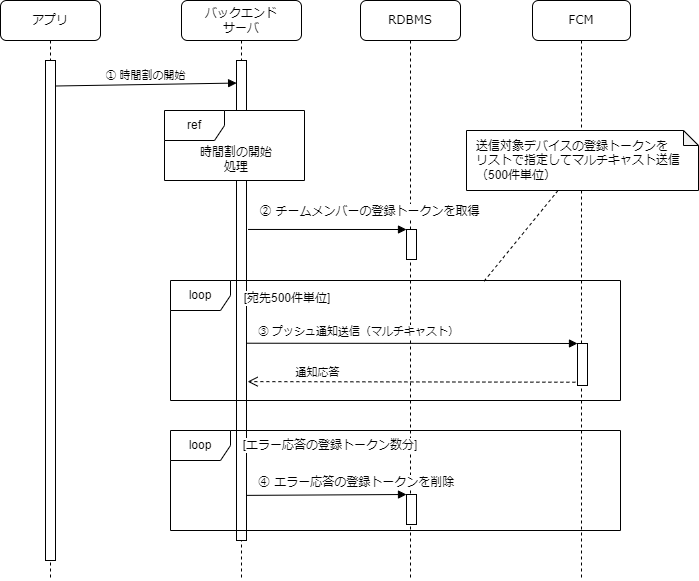

The diagram above was exported from draw.io. Its source (the exported page's mxGraphModel, read from the mxfile embedded in the PNG):
<mxGraphModel dx="593" dy="371" grid="1" gridSize="10" guides="1" tooltips="1" connect="1" arrows="1" fold="1" page="1" pageScale="1" pageWidth="1100" pageHeight="850" background="none" math="0" shadow="0">
  <root>
    <mxCell id="0" />
    <mxCell id="1" parent="0" />
    <mxCell id="7baba1c4bc27f4b0-2" value="バックエンド&lt;br&gt;サーバ" style="shape=umlLifeline;perimeter=lifelinePerimeter;whiteSpace=wrap;html=1;container=1;collapsible=0;recursiveResize=0;outlineConnect=0;rounded=1;shadow=0;comic=0;labelBackgroundColor=none;strokeWidth=1;fontFamily=Verdana;fontSize=12;align=center;" parent="1" vertex="1">
      <mxGeometry x="241" y="30" width="120" height="580" as="geometry" />
    </mxCell>
    <mxCell id="pz_4hjeH04sJsELu5sx5-4" value="" style="html=1;points=[];perimeter=orthogonalPerimeter;" parent="7baba1c4bc27f4b0-2" vertex="1">
      <mxGeometry x="55" y="60" width="10" height="480" as="geometry" />
    </mxCell>
    <mxCell id="4WNORtT-RF-ui3aEf5n0-5" value="ref" style="shape=umlFrame;whiteSpace=wrap;html=1;fillColor=default;gradientColor=none;sketch=0;shadow=0;swimlaneFillColor=#ffffff;" parent="7baba1c4bc27f4b0-2" vertex="1">
      <mxGeometry x="-17" y="110" width="140" height="70" as="geometry" />
    </mxCell>
    <mxCell id="4WNORtT-RF-ui3aEf5n0-6" value="時間割の開始&lt;br&gt;処理" style="text;html=1;strokeColor=none;fillColor=none;align=center;verticalAlign=middle;whiteSpace=wrap;rounded=0;shadow=0;sketch=0;" parent="7baba1c4bc27f4b0-2" vertex="1">
      <mxGeometry y="144" width="110" height="30" as="geometry" />
    </mxCell>
    <mxCell id="4WNORtT-RF-ui3aEf5n0-24" value="[宛先500件単位]" style="text;html=1;strokeColor=none;fillColor=none;align=center;verticalAlign=middle;whiteSpace=wrap;rounded=0;labelBackgroundColor=default;" parent="7baba1c4bc27f4b0-2" vertex="1">
      <mxGeometry x="46" y="283" width="120" height="30" as="geometry" />
    </mxCell>
    <mxCell id="4WNORtT-RF-ui3aEf5n0-13" value="RDBMS" style="shape=umlLifeline;perimeter=lifelinePerimeter;whiteSpace=wrap;html=1;container=1;collapsible=0;recursiveResize=0;outlineConnect=0;rounded=1;shadow=0;comic=0;labelBackgroundColor=none;strokeWidth=1;fontFamily=Verdana;fontSize=12;align=center;" parent="1" vertex="1">
      <mxGeometry x="420" y="30" width="100" height="580" as="geometry" />
    </mxCell>
    <mxCell id="4WNORtT-RF-ui3aEf5n0-21" value="" style="html=1;points=[];perimeter=orthogonalPerimeter;shadow=0;sketch=0;fillColor=default;gradientColor=none;" parent="4WNORtT-RF-ui3aEf5n0-13" vertex="1">
      <mxGeometry x="46" y="229" width="10" height="30" as="geometry" />
    </mxCell>
    <mxCell id="4WNORtT-RF-ui3aEf5n0-25" value="" style="html=1;points=[];perimeter=orthogonalPerimeter;shadow=0;sketch=0;fillColor=default;gradientColor=none;" parent="4WNORtT-RF-ui3aEf5n0-13" vertex="1">
      <mxGeometry x="46" y="494" width="10" height="30" as="geometry" />
    </mxCell>
    <mxCell id="4WNORtT-RF-ui3aEf5n0-26" value="&lt;span style=&quot;font-family: &amp;#34;verdana&amp;#34; ; font-size: 12px&quot;&gt;④ エラー応答&lt;/span&gt;&lt;font face=&quot;verdana&quot;&gt;&lt;span style=&quot;font-size: 12px&quot;&gt;の登録トークンを削除&lt;/span&gt;&lt;/font&gt;" style="html=1;verticalAlign=bottom;endArrow=block;entryX=0;entryY=0;rounded=0;align=left;exitX=0.974;exitY=0.906;exitDx=0;exitDy=0;exitPerimeter=0;" parent="4WNORtT-RF-ui3aEf5n0-13" edge="1" source="pz_4hjeH04sJsELu5sx5-4">
      <mxGeometry x="-0.8718" y="4" relative="1" as="geometry">
        <mxPoint x="-100" y="494" as="sourcePoint" />
        <mxPoint x="46" y="494" as="targetPoint" />
        <mxPoint as="offset" />
      </mxGeometry>
    </mxCell>
    <mxCell id="E2vA4AZit-noVLsZpeXD-1" value="FCM" style="shape=umlLifeline;perimeter=lifelinePerimeter;whiteSpace=wrap;html=1;container=1;collapsible=0;recursiveResize=0;outlineConnect=0;rounded=1;shadow=0;comic=0;labelBackgroundColor=none;strokeWidth=1;fontFamily=Verdana;fontSize=12;align=center;" parent="1" vertex="1">
      <mxGeometry x="592" y="30" width="98" height="580" as="geometry" />
    </mxCell>
    <mxCell id="4WNORtT-RF-ui3aEf5n0-9" value="" style="html=1;points=[];perimeter=orthogonalPerimeter;shadow=0;sketch=0;fillColor=default;gradientColor=none;" parent="E2vA4AZit-noVLsZpeXD-1" vertex="1">
      <mxGeometry x="45" y="343" width="10" height="42" as="geometry" />
    </mxCell>
    <mxCell id="PJ8Y8RiKPIk-s_XWzeSl-1" value="&lt;span style=&quot;font-size: 12px;&quot;&gt;送信対象デバイスの登録トークンを&lt;br style=&quot;font-size: 12px;&quot;&gt;リストで指定してマルチキャスト&lt;/span&gt;&lt;span style=&quot;font-size: 12px;&quot;&gt;送信&lt;br style=&quot;font-size: 12px;&quot;&gt;&lt;/span&gt;&lt;span style=&quot;font-size: 12px;&quot;&gt;（500件単位）&lt;/span&gt;" style="shape=note;whiteSpace=wrap;html=1;backgroundOutline=1;darkOpacity=0.05;fontSize=12;size=15;align=left;spacingLeft=8;" parent="E2vA4AZit-noVLsZpeXD-1" vertex="1">
      <mxGeometry x="-66" y="130" width="232" height="60" as="geometry" />
    </mxCell>
    <mxCell id="4HOLR75kcjqqsPCKBCc0-2" value="[エラー応答の登録トークン数分]" style="text;html=1;strokeColor=none;fillColor=none;align=center;verticalAlign=middle;whiteSpace=wrap;rounded=0;labelBackgroundColor=default;" vertex="1" parent="E2vA4AZit-noVLsZpeXD-1">
      <mxGeometry x="-302" y="430" width="200" height="30" as="geometry" />
    </mxCell>
    <mxCell id="4HOLR75kcjqqsPCKBCc0-1" value="loop" style="shape=umlFrame;whiteSpace=wrap;html=1;shadow=0;sketch=0;fillColor=default;gradientColor=none;" vertex="1" parent="E2vA4AZit-noVLsZpeXD-1">
      <mxGeometry x="-362" y="430" width="450" height="100" as="geometry" />
    </mxCell>
    <mxCell id="7baba1c4bc27f4b0-8" value="アプリ" style="shape=umlLifeline;perimeter=lifelinePerimeter;whiteSpace=wrap;html=1;container=1;collapsible=0;recursiveResize=0;outlineConnect=0;rounded=1;shadow=0;comic=0;labelBackgroundColor=none;strokeWidth=1;fontFamily=Verdana;fontSize=12;align=center;" parent="1" vertex="1">
      <mxGeometry x="60" y="30" width="100" height="580" as="geometry" />
    </mxCell>
    <mxCell id="7baba1c4bc27f4b0-9" value="" style="html=1;points=[];perimeter=orthogonalPerimeter;rounded=0;shadow=0;comic=0;labelBackgroundColor=none;strokeWidth=1;fontFamily=Verdana;fontSize=12;align=center;" parent="7baba1c4bc27f4b0-8" vertex="1">
      <mxGeometry x="45" y="60" width="10" height="500" as="geometry" />
    </mxCell>
    <mxCell id="pz_4hjeH04sJsELu5sx5-5" value="① 時間割の開始" style="html=1;verticalAlign=bottom;endArrow=block;rounded=0;exitX=1;exitY=0.051;exitDx=0;exitDy=0;exitPerimeter=0;entryX=0.011;entryY=0.047;entryDx=0;entryDy=0;entryPerimeter=0;" parent="1" source="7baba1c4bc27f4b0-9" target="pz_4hjeH04sJsELu5sx5-4" edge="1">
      <mxGeometry relative="1" as="geometry">
        <mxPoint x="130" y="110" as="sourcePoint" />
        <mxPoint x="290" y="113" as="targetPoint" />
      </mxGeometry>
    </mxCell>
    <mxCell id="4WNORtT-RF-ui3aEf5n0-10" value="③ プッシュ通知送信（マルチキャスト）" style="html=1;verticalAlign=bottom;endArrow=block;entryX=0;entryY=0;rounded=0;labelBackgroundColor=default;labelBorderColor=none;exitX=1.02;exitY=0.589;exitDx=0;exitDy=0;exitPerimeter=0;" parent="1" target="4WNORtT-RF-ui3aEf5n0-9" edge="1" source="pz_4hjeH04sJsELu5sx5-4">
      <mxGeometry x="-0.3272" y="3" relative="1" as="geometry">
        <mxPoint x="320" y="373" as="sourcePoint" />
        <mxPoint as="offset" />
      </mxGeometry>
    </mxCell>
    <mxCell id="4WNORtT-RF-ui3aEf5n0-11" value="通知応答" style="html=1;verticalAlign=bottom;endArrow=open;dashed=1;endSize=8;exitX=-0.211;exitY=0.922;rounded=0;entryX=1.111;entryY=0.669;entryDx=0;entryDy=0;entryPerimeter=0;exitDx=0;exitDy=0;exitPerimeter=0;" parent="1" source="4WNORtT-RF-ui3aEf5n0-9" edge="1" target="pz_4hjeH04sJsELu5sx5-4">
      <mxGeometry x="0.5737" relative="1" as="geometry">
        <mxPoint x="310" y="413" as="targetPoint" />
        <mxPoint as="offset" />
      </mxGeometry>
    </mxCell>
    <mxCell id="4WNORtT-RF-ui3aEf5n0-22" value="&lt;span style=&quot;font-family: &amp;quot;verdana&amp;quot; ; font-size: 12px&quot;&gt;② チームメンバーの&lt;/span&gt;&lt;span style=&quot;font-family: &amp;quot;verdana&amp;quot; ; font-size: 12px&quot;&gt;登録トークンを取得&lt;/span&gt;" style="html=1;verticalAlign=bottom;endArrow=block;entryX=0;entryY=0;rounded=0;align=center;labelBackgroundColor=default;exitX=1.157;exitY=0.352;exitDx=0;exitDy=0;exitPerimeter=0;" parent="1" target="4WNORtT-RF-ui3aEf5n0-21" edge="1" source="pz_4hjeH04sJsELu5sx5-4">
      <mxGeometry x="0.5385" y="9" relative="1" as="geometry">
        <mxPoint x="320" y="259" as="sourcePoint" />
        <mxPoint as="offset" />
      </mxGeometry>
    </mxCell>
    <mxCell id="PJ8Y8RiKPIk-s_XWzeSl-2" style="rounded=0;orthogonalLoop=1;jettySize=auto;html=1;entryX=0.697;entryY=0.005;entryDx=0;entryDy=0;entryPerimeter=0;fontSize=12;dashed=1;endArrow=none;endFill=0;" parent="1" source="PJ8Y8RiKPIk-s_XWzeSl-1" target="4WNORtT-RF-ui3aEf5n0-7" edge="1">
      <mxGeometry relative="1" as="geometry" />
    </mxCell>
    <mxCell id="4WNORtT-RF-ui3aEf5n0-7" value="loop" style="shape=umlFrame;whiteSpace=wrap;html=1;shadow=0;sketch=0;fillColor=default;gradientColor=none;" parent="1" vertex="1">
      <mxGeometry x="230" y="310" width="450" height="120" as="geometry" />
    </mxCell>
  </root>
</mxGraphModel>